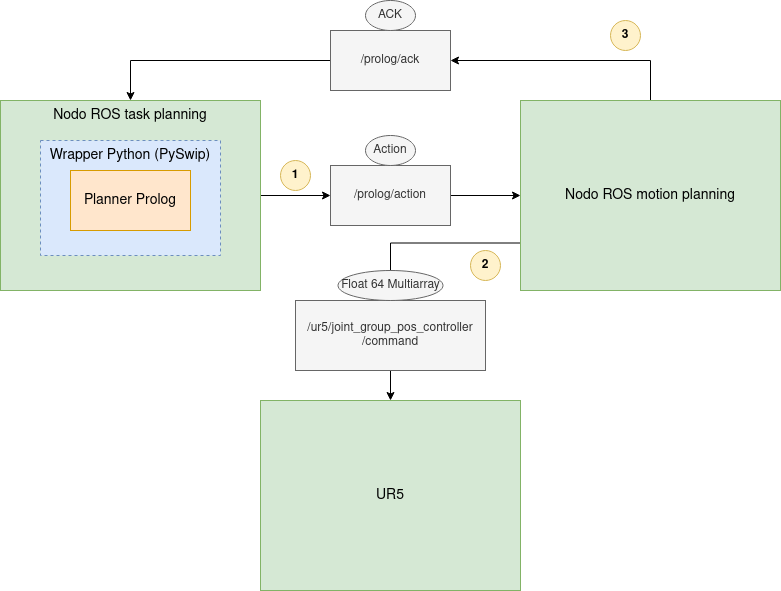

The diagram above was exported from draw.io. Its source (the exported page's mxGraphModel, read from the mxfile embedded in the PNG):
<mxGraphModel dx="1382" dy="795" grid="1" gridSize="10" guides="1" tooltips="1" connect="1" arrows="1" fold="1" page="1" pageScale="1" pageWidth="827" pageHeight="1169" math="0" shadow="0">
  <root>
    <mxCell id="0" />
    <mxCell id="1" parent="0" />
    <mxCell id="DgdNQXdIWvUy5urwUyZj-14" style="edgeStyle=orthogonalEdgeStyle;rounded=0;orthogonalLoop=1;jettySize=auto;html=1;exitX=1;exitY=0.5;exitDx=0;exitDy=0;entryX=0;entryY=0.5;entryDx=0;entryDy=0;" edge="1" parent="1" source="DgdNQXdIWvUy5urwUyZj-3" target="DgdNQXdIWvUy5urwUyZj-8">
      <mxGeometry relative="1" as="geometry" />
    </mxCell>
    <mxCell id="DgdNQXdIWvUy5urwUyZj-3" value="Nodo ROS task planning" style="rounded=0;whiteSpace=wrap;html=1;fillColor=#d5e8d4;strokeColor=#82b366;verticalAlign=top;fontSize=14;" vertex="1" parent="1">
      <mxGeometry x="30" y="170" width="260" height="190" as="geometry" />
    </mxCell>
    <mxCell id="DgdNQXdIWvUy5urwUyZj-2" value="Wrapper Python (PySwip)" style="rounded=0;whiteSpace=wrap;html=1;dashed=1;verticalAlign=top;fillColor=#dae8fc;strokeColor=#6c8ebf;fontSize=14;" vertex="1" parent="1">
      <mxGeometry x="70" y="210" width="180" height="115" as="geometry" />
    </mxCell>
    <mxCell id="DgdNQXdIWvUy5urwUyZj-1" value="&lt;font style=&quot;font-size: 14px;&quot;&gt;Planner Prolog&lt;/font&gt;" style="rounded=0;whiteSpace=wrap;html=1;fillColor=#ffe6cc;strokeColor=#d79b00;" vertex="1" parent="1">
      <mxGeometry x="100" y="240" width="120" height="60" as="geometry" />
    </mxCell>
    <mxCell id="DgdNQXdIWvUy5urwUyZj-16" style="edgeStyle=orthogonalEdgeStyle;rounded=0;orthogonalLoop=1;jettySize=auto;html=1;exitX=0;exitY=0.75;exitDx=0;exitDy=0;entryX=0.5;entryY=0;entryDx=0;entryDy=0;" edge="1" parent="1" source="DgdNQXdIWvUy5urwUyZj-4" target="DgdNQXdIWvUy5urwUyZj-11">
      <mxGeometry relative="1" as="geometry" />
    </mxCell>
    <mxCell id="DgdNQXdIWvUy5urwUyZj-18" style="edgeStyle=orthogonalEdgeStyle;rounded=0;orthogonalLoop=1;jettySize=auto;html=1;exitX=0.5;exitY=0;exitDx=0;exitDy=0;entryX=1;entryY=0.5;entryDx=0;entryDy=0;" edge="1" parent="1" source="DgdNQXdIWvUy5urwUyZj-4" target="DgdNQXdIWvUy5urwUyZj-9">
      <mxGeometry relative="1" as="geometry" />
    </mxCell>
    <mxCell id="DgdNQXdIWvUy5urwUyZj-4" value="Nodo ROS motion planning" style="rounded=0;whiteSpace=wrap;html=1;fillColor=#d5e8d4;strokeColor=#82b366;verticalAlign=middle;fontSize=14;" vertex="1" parent="1">
      <mxGeometry x="550" y="170" width="260" height="190" as="geometry" />
    </mxCell>
    <mxCell id="DgdNQXdIWvUy5urwUyZj-15" style="edgeStyle=orthogonalEdgeStyle;rounded=0;orthogonalLoop=1;jettySize=auto;html=1;exitX=1;exitY=0.5;exitDx=0;exitDy=0;entryX=0;entryY=0.5;entryDx=0;entryDy=0;" edge="1" parent="1" source="DgdNQXdIWvUy5urwUyZj-8" target="DgdNQXdIWvUy5urwUyZj-4">
      <mxGeometry relative="1" as="geometry" />
    </mxCell>
    <mxCell id="DgdNQXdIWvUy5urwUyZj-8" value="/prolog/action" style="rounded=0;whiteSpace=wrap;html=1;fillColor=#f5f5f5;fontColor=#333333;strokeColor=#666666;" vertex="1" parent="1">
      <mxGeometry x="360" y="235" width="120" height="60" as="geometry" />
    </mxCell>
    <mxCell id="DgdNQXdIWvUy5urwUyZj-23" style="edgeStyle=orthogonalEdgeStyle;rounded=0;orthogonalLoop=1;jettySize=auto;html=1;exitX=0;exitY=0.5;exitDx=0;exitDy=0;" edge="1" parent="1" source="DgdNQXdIWvUy5urwUyZj-9" target="DgdNQXdIWvUy5urwUyZj-3">
      <mxGeometry relative="1" as="geometry" />
    </mxCell>
    <mxCell id="DgdNQXdIWvUy5urwUyZj-9" value="/prolog/ack" style="rounded=0;whiteSpace=wrap;html=1;fillColor=#f5f5f5;fontColor=#333333;strokeColor=#666666;" vertex="1" parent="1">
      <mxGeometry x="360" y="100" width="120" height="60" as="geometry" />
    </mxCell>
    <mxCell id="DgdNQXdIWvUy5urwUyZj-10" value="UR5" style="rounded=0;whiteSpace=wrap;html=1;fillColor=#d5e8d4;strokeColor=#82b366;verticalAlign=middle;fontSize=14;" vertex="1" parent="1">
      <mxGeometry x="290" y="470" width="260" height="190" as="geometry" />
    </mxCell>
    <mxCell id="DgdNQXdIWvUy5urwUyZj-17" style="edgeStyle=orthogonalEdgeStyle;rounded=0;orthogonalLoop=1;jettySize=auto;html=1;exitX=0.5;exitY=1;exitDx=0;exitDy=0;" edge="1" parent="1" source="DgdNQXdIWvUy5urwUyZj-11" target="DgdNQXdIWvUy5urwUyZj-10">
      <mxGeometry relative="1" as="geometry" />
    </mxCell>
    <mxCell id="DgdNQXdIWvUy5urwUyZj-11" value="/ur5/joint_group_pos_controller/command" style="rounded=0;whiteSpace=wrap;html=1;fillColor=#f5f5f5;fontColor=#333333;strokeColor=#666666;" vertex="1" parent="1">
      <mxGeometry x="325" y="370" width="190" height="70" as="geometry" />
    </mxCell>
    <mxCell id="DgdNQXdIWvUy5urwUyZj-24" value="ACK" style="ellipse;whiteSpace=wrap;html=1;fillColor=#f5f5f5;fontColor=#333333;strokeColor=#666666;" vertex="1" parent="1">
      <mxGeometry x="395" y="70" width="50" height="30" as="geometry" />
    </mxCell>
    <mxCell id="DgdNQXdIWvUy5urwUyZj-27" value="Action" style="ellipse;whiteSpace=wrap;html=1;fillColor=#f5f5f5;fontColor=#333333;strokeColor=#666666;" vertex="1" parent="1">
      <mxGeometry x="395" y="205" width="50" height="30" as="geometry" />
    </mxCell>
    <mxCell id="DgdNQXdIWvUy5urwUyZj-28" value="Float 64 Multiarray" style="ellipse;whiteSpace=wrap;html=1;fillColor=#f5f5f5;fontColor=#333333;strokeColor=#666666;" vertex="1" parent="1">
      <mxGeometry x="367.5" y="340" width="105" height="30" as="geometry" />
    </mxCell>
    <mxCell id="DgdNQXdIWvUy5urwUyZj-29" value="1" style="ellipse;whiteSpace=wrap;html=1;aspect=fixed;fontStyle=1;fillColor=#fff2cc;strokeColor=#d6b656;" vertex="1" parent="1">
      <mxGeometry x="310" y="230" width="30" height="30" as="geometry" />
    </mxCell>
    <mxCell id="DgdNQXdIWvUy5urwUyZj-30" value="2" style="ellipse;whiteSpace=wrap;html=1;aspect=fixed;fontStyle=1;fillColor=#fff2cc;strokeColor=#d6b656;" vertex="1" parent="1">
      <mxGeometry x="500" y="320" width="30" height="30" as="geometry" />
    </mxCell>
    <mxCell id="DgdNQXdIWvUy5urwUyZj-31" value="3" style="ellipse;whiteSpace=wrap;html=1;aspect=fixed;fontStyle=1;fillColor=#fff2cc;strokeColor=#d6b656;" vertex="1" parent="1">
      <mxGeometry x="640" y="90" width="30" height="30" as="geometry" />
    </mxCell>
  </root>
</mxGraphModel>